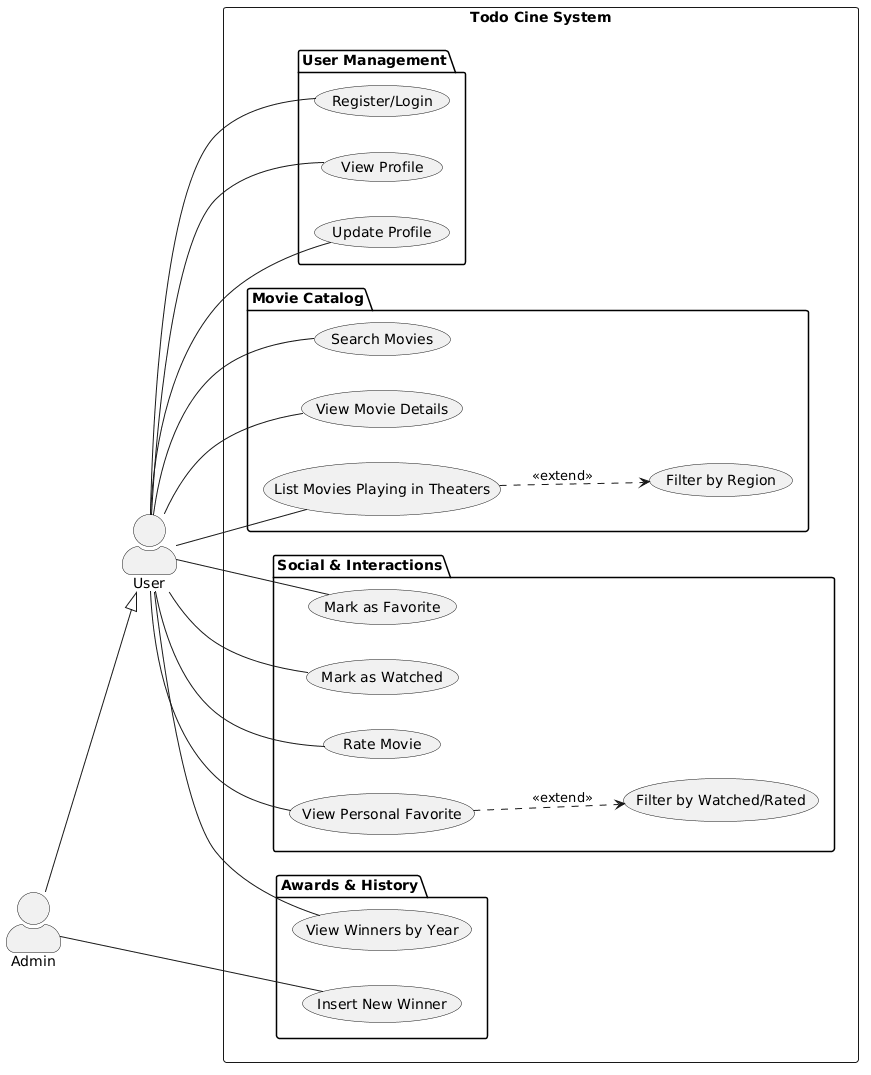

The diagram above was rendered by PlantUML. Its source (embedded in the PNG):
@startuml
skinparam actorStyle awesome
left to right direction

actor "User" as U
actor "Admin" as A

rectangle "Todo Cine System" {
    
    package "User Management" {
        U -- (Register/Login)
        U -- (View Profile)
        U -- (Update Profile)
    }

    package "Movie Catalog" {
        U -- (Search Movies)
        U -- (View Movie Details)
        U -- (List Movies Playing in Theaters)
        (List Movies Playing in Theaters) ..> (Filter by Region) : <<extend>>
    }

    package "Social & Interactions" {
        U -- (Mark as Favorite)
        U -- (Mark as Watched)
        U -- (Rate Movie)
        U -- (View Personal Favorite)
        (View Personal Favorite) ..> (Filter by Watched/Rated) : <<extend>>
        
    }

    package "Awards & History" {
        U -- (View Winners by Year)
        A -- (Insert New Winner)
    }
}

' Inheritance: Admin can do everything a User can
A --|> U


@endum